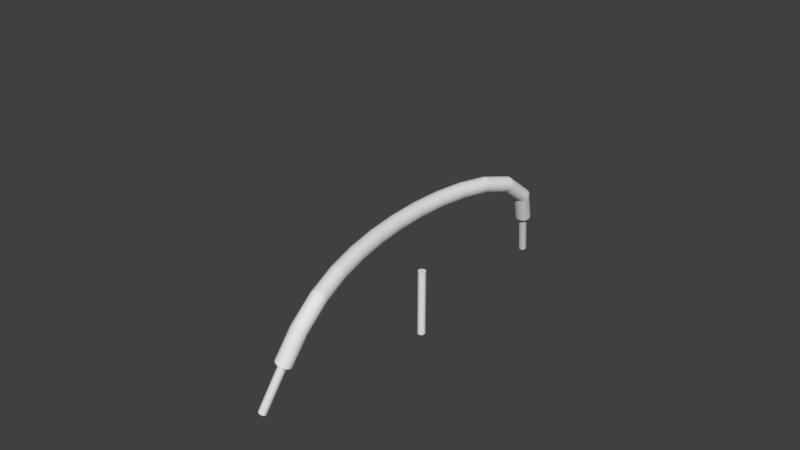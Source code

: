 # Source: OneWire.blend  (saved by Blender 2.79.0; exported with 4.5.12 LTS)
import bpy
from mathutils import Matrix  # noqa: F401  (used for matrix-valued properties, if any)

bpy.ops.wm.read_factory_settings(use_empty=True)
scene = bpy.context.scene
scene.name = 'Scene'

# ---- collections
col_collection_1 = bpy.data.collections.new('Collection 1'); scene.collection.children.link(col_collection_1)

# ---- world
world_world = bpy.data.worlds.new('World'); scene.world = world_world
world_world.color = (0.05088, 0.05088, 0.05088)
world_world.use_sun_shadow = False
world_world.sun_shadow_jitter_overblur = 0.0
world_world.cycles.sampling_method = 'MANUAL'

# ---- meshes
me_cylinder_001 = bpy.data.meshes.new('Cylinder.001')
me_cylinder_001.from_pydata([(0.0, 0.05, -0.432), (0.0, 0.05, 0.432), (0.009755, 0.04904, -0.432), (0.009755, 0.04904, 0.432), (0.01913, 0.04619, -0.432), (0.01913, 0.04619, 0.432), (0.02778, 0.04157, -0.432), (0.02778, 0.04157, 0.432), (0.03536, 0.03536, -0.432), (0.03536, 0.03536, 0.432), (0.04157, 0.02778, -0.432), (0.04157, 0.02778, 0.432), (0.04619, 0.01913, -0.432), (0.04619, 0.01913, 0.432), (0.04904, 0.009755, -0.432), (0.04904, 0.009755, 0.432), (0.05, 3.775e-09, -0.432), (0.05, 3.775e-09, 0.432), (0.04904, -0.009755, -0.432), (0.04904, -0.009755, 0.432), (0.04619, -0.01913, -0.432), (0.04619, -0.01913, 0.432), (0.04157, -0.02778, -0.432), (0.04157, -0.02778, 0.432), (0.03536, -0.03536, -0.432), (0.03536, -0.03536, 0.432), (0.02778, -0.04157, -0.432), (0.02778, -0.04157, 0.432), (0.01913, -0.04619, -0.432), (0.01913, -0.04619, 0.432), (0.009755, -0.04904, -0.432), (0.009755, -0.04904, 0.432), (-1.629e-08, -0.05, -0.432), (-1.629e-08, -0.05, 0.432), (-0.009755, -0.04904, -0.432), (-0.009755, -0.04904, 0.432), (-0.01913, -0.04619, -0.432), (-0.01913, -0.04619, 0.432), (-0.02778, -0.04157, -0.432), (-0.02778, -0.04157, 0.432), (-0.03536, -0.03536, -0.432), (-0.03536, -0.03536, 0.432), (-0.04157, -0.02778, -0.432), (-0.04157, -0.02778, 0.432), (-0.04619, -0.01913, -0.432), (-0.04619, -0.01913, 0.432), (-0.04904, -0.009754, -0.432), (-0.04904, -0.009754, 0.432), (-0.05, 4.828e-08, -0.432), (-0.05, 4.828e-08, 0.432), (-0.04904, 0.009755, -0.432), (-0.04904, 0.009755, 0.432), (-0.04619, 0.01913, -0.432), (-0.04619, 0.01913, 0.432), (-0.04157, 0.02778, -0.432), (-0.04157, 0.02778, 0.432), (-0.03536, 0.03536, -0.432), (-0.03536, 0.03536, 0.432), (-0.02778, 0.04157, -0.432), (-0.02778, 0.04157, 0.432), (-0.01913, 0.04619, -0.432), (-0.01913, 0.04619, 0.432), (-0.009754, 0.04904, -0.432), (-0.009754, 0.04904, 0.432)], [], [(0, 1, 3, 2), (2, 3, 5, 4), (4, 5, 7, 6), (6, 7, 9, 8), (8, 9, 11, 10), (10, 11, 13, 12), (12, 13, 15, 14), (14, 15, 17, 16), (16, 17, 19, 18), (18, 19, 21, 20), (20, 21, 23, 22), (22, 23, 25, 24), (24, 25, 27, 26), (26, 27, 29, 28), (28, 29, 31, 30), (30, 31, 33, 32), (32, 33, 35, 34), (34, 35, 37, 36), (36, 37, 39, 38), (38, 39, 41, 40), (40, 41, 43, 42), (42, 43, 45, 44), (44, 45, 47, 46), (46, 47, 49, 48), (48, 49, 51, 50), (50, 51, 53, 52), (52, 53, 55, 54), (54, 55, 57, 56), (56, 57, 59, 58), (58, 59, 61, 60), (3, 1, 63, 61, 59, 57, 55, 53, 51, 49, 47, 45, 43, 41, 39, 37, 35, 33, 31, 29, 27, 25, 23, 21, 19, 17, 15, 13, 11, 9, 7, 5), (60, 61, 63, 62), (62, 63, 1, 0), (0, 2, 4, 6, 8, 10, 12, 14, 16, 18, 20, 22, 24, 26, 28, 30, 32, 34, 36, 38, 40, 42, 44, 46, 48, 50, 52, 54, 56, 58, 60, 62)])
me_cylinder_001.use_remesh_preserve_volume = False
me_cylinder_001.use_remesh_preserve_attributes = False
me_cylinder_001.use_mirror_vertex_groups = False
me_cylinder_001.update()
me_cylinder = bpy.data.meshes.new('Cylinder')
me_cylinder.from_pydata([(0.0, 0.1, -0.2), (0.0, 0.1, 0.2), (0.01951, 0.09808, -0.2), (0.01951, 0.09808, 0.2), (0.03827, 0.09239, -0.2), (0.03827, 0.09239, 0.2), (0.05556, 0.08315, -0.2), (0.05556, 0.08315, 0.2), (0.07071, 0.07071, -0.2), (0.07071, 0.07071, 0.2), (0.08315, 0.05556, -0.2), (0.08315, 0.05556, 0.2), (0.09239, 0.03827, -0.2), (0.09239, 0.03827, 0.2), (0.09808, 0.01951, -0.2), (0.09808, 0.01951, 0.2), (0.1, 7.55e-09, -0.2), (0.1, 7.55e-09, 0.2), (0.09808, -0.01951, -0.2), (0.09808, -0.01951, 0.2), (0.09239, -0.03827, -0.2), (0.09239, -0.03827, 0.2), (0.08315, -0.05556, -0.2), (0.08315, -0.05556, 0.2), (0.07071, -0.07071, -0.2), (0.07071, -0.07071, 0.2), (0.05556, -0.08315, -0.2), (0.05556, -0.08315, 0.2), (0.03827, -0.09239, -0.2), (0.03827, -0.09239, 0.2), (0.01951, -0.09808, -0.2), (0.01951, -0.09808, 0.2), (-3.258e-08, -0.1, -0.2), (-3.258e-08, -0.1, 0.2), (-0.01951, -0.09808, -0.2), (-0.01951, -0.09808, 0.2), (-0.03827, -0.09239, -0.2), (-0.03827, -0.09239, 0.2), (-0.05556, -0.08315, -0.2), (-0.05556, -0.08315, 0.2), (-0.07071, -0.07071, -0.2), (-0.07071, -0.07071, 0.2), (-0.08315, -0.05556, -0.2), (-0.08315, -0.05556, 0.2), (-0.09239, -0.03827, -0.2), (-0.09239, -0.03827, 0.2), (-0.09808, -0.01951, -0.2), (-0.09808, -0.01951, 0.2), (-0.1, 9.656e-08, -0.2), (-0.1, 9.656e-08, 0.2), (-0.09808, 0.01951, -0.2), (-0.09808, 0.01951, 0.2), (-0.09239, 0.03827, -0.2), (-0.09239, 0.03827, 0.2), (-0.08315, 0.05556, -0.2), (-0.08315, 0.05556, 0.2), (-0.07071, 0.07071, -0.2), (-0.07071, 0.07071, 0.2), (-0.05556, 0.08315, -0.2), (-0.05556, 0.08315, 0.2), (-0.03827, 0.09239, -0.2), (-0.03827, 0.09239, 0.2), (-0.01951, 0.09808, -0.2), (-0.01951, 0.09808, 0.2)], [], [(0, 1, 3, 2), (2, 3, 5, 4), (4, 5, 7, 6), (6, 7, 9, 8), (8, 9, 11, 10), (10, 11, 13, 12), (12, 13, 15, 14), (14, 15, 17, 16), (16, 17, 19, 18), (18, 19, 21, 20), (20, 21, 23, 22), (22, 23, 25, 24), (24, 25, 27, 26), (26, 27, 29, 28), (28, 29, 31, 30), (30, 31, 33, 32), (32, 33, 35, 34), (34, 35, 37, 36), (36, 37, 39, 38), (38, 39, 41, 40), (40, 41, 43, 42), (42, 43, 45, 44), (44, 45, 47, 46), (46, 47, 49, 48), (48, 49, 51, 50), (50, 51, 53, 52), (52, 53, 55, 54), (54, 55, 57, 56), (56, 57, 59, 58), (58, 59, 61, 60), (3, 1, 63, 61, 59, 57, 55, 53, 51, 49, 47, 45, 43, 41, 39, 37, 35, 33, 31, 29, 27, 25, 23, 21, 19, 17, 15, 13, 11, 9, 7, 5), (60, 61, 63, 62), (62, 63, 1, 0), (0, 2, 4, 6, 8, 10, 12, 14, 16, 18, 20, 22, 24, 26, 28, 30, 32, 34, 36, 38, 40, 42, 44, 46, 48, 50, 52, 54, 56, 58, 60, 62)])
me_cylinder.use_remesh_preserve_volume = False
me_cylinder.use_remesh_preserve_attributes = False
me_cylinder.use_mirror_vertex_groups = False
me_cylinder.update()

# ---- curves / text
cu_nurbspath = bpy.data.curves.new('NurbsPath', 'CURVE')
cu_nurbspath.dimensions = '3D'
_sp = cu_nurbspath.splines.new('NURBS'); _sp.points.add(4)
_sp.points.foreach_set('co', [-2.0, -0.5652, 0.06143, 1.0, -1.721, -1.573, 0.2724, 1.0, -1.637e-07, -0.8462, -0.8211, 1.0, 2.124, -1.606, 0.4897, 1.0, 2.41, -0.5214, 0.1667, 1.0])
_sp.order_u = 5
_sp.order_v = 0
_sp.use_endpoint_u = True
cu_nurbspath.use_path = True
cu_nurbspath.use_path_clamp = True
cu_nurbspath.bevel_resolution = 0
cu_nurbspath.fill_mode = 'HALF'

# ---- objects
ob_barewire = bpy.data.objects.new('BareWire', me_cylinder_001)
ob_wirepath = bpy.data.objects.new('WirePath', cu_nurbspath)
ob_wire = bpy.data.objects.new('Wire', me_cylinder)

# ---- transforms, parenting, visibility, modifiers, constraints
ob_barewire.location = (0.0, 0.0, 0.0)
ob_barewire.lineart.crease_threshold = 0.0
ob_wirepath.location = (0.0, 0.0, 0.0)
ob_wirepath.rotation_euler = (1.571, 3.142, 1.571)
ob_wirepath.lineart.crease_threshold = 0.0
ob_wire.location = (0.0, 0.0, 0.0)
ob_wire.lineart.crease_threshold = 0.0
_m = ob_wire.modifiers.new('Array', 'ARRAY')
_m.fit_type = 'FIT_CURVE'
_m.count = 68
_m.fit_length = 8.0
_m.curve = ob_wirepath
_m.constant_offset_displace = (0.0, 0.0, 1.0)
_m.relative_offset_displace = (0.0, 0.0, 1.0)
_m.use_merge_vertices = True
_m.start_cap = ob_barewire
_m.end_cap = ob_barewire
_m = ob_wire.modifiers.new('Curve', 'CURVE')
_m.object = ob_wirepath
_m.deform_axis = 'NEG_Y'

# ---- collection membership
col_collection_1.objects.link(ob_barewire)
col_collection_1.objects.link(ob_wirepath)
col_collection_1.objects.link(ob_wire)

# ---- scene / render settings (as saved in the file)
scene.frame_start = 1; scene.frame_end = 250; scene.frame_set(1)
scene.render.engine = 'BLENDER_EEVEE_NEXT'
scene.render.resolution_percentage = 50
scene.render.dither_intensity = 0.0
scene.cycles.use_denoising = False
scene.cycles.samples = 128
scene.cycles.sampling_pattern = 'TABULATED_SOBOL'
scene.cycles.use_adaptive_sampling = False
scene.cycles.use_light_tree = False
scene.cycles.blur_glossy = 0.0
scene.cycles.sample_clamp_indirect = 0.0
scene.view_settings.view_transform = 'Standard'
bpy.context.view_layer.update()

# ---- added for rendering (the .blend has no active camera and no usable light): camera, sun
cam_auto = bpy.data.cameras.new('AutoCamera')
cam_auto.lens = 50.0
cam_auto.sensor_width = 36.0
cam_auto.clip_end = 1000.0
ob_auto_camera = bpy.data.objects.new('AutoCamera', cam_auto)
scene.collection.objects.link(ob_auto_camera)
ob_auto_camera.location = (7.09388, -8.91645, 6.87139)
ob_auto_camera.rotation_euler = (1.09748, -7.21219e-08, 0.694738)
scene.camera = ob_auto_camera
light_auto_sun = bpy.data.lights.new('AutoSun', 'SUN')
light_auto_sun.energy = 3.0
light_auto_sun.angle = 0.0523599
ob_auto_sun = bpy.data.objects.new('AutoSun', light_auto_sun)
scene.collection.objects.link(ob_auto_sun)
ob_auto_sun.rotation_euler = (0.872665, 0.174533, 0.523599)
bpy.context.view_layer.update()

